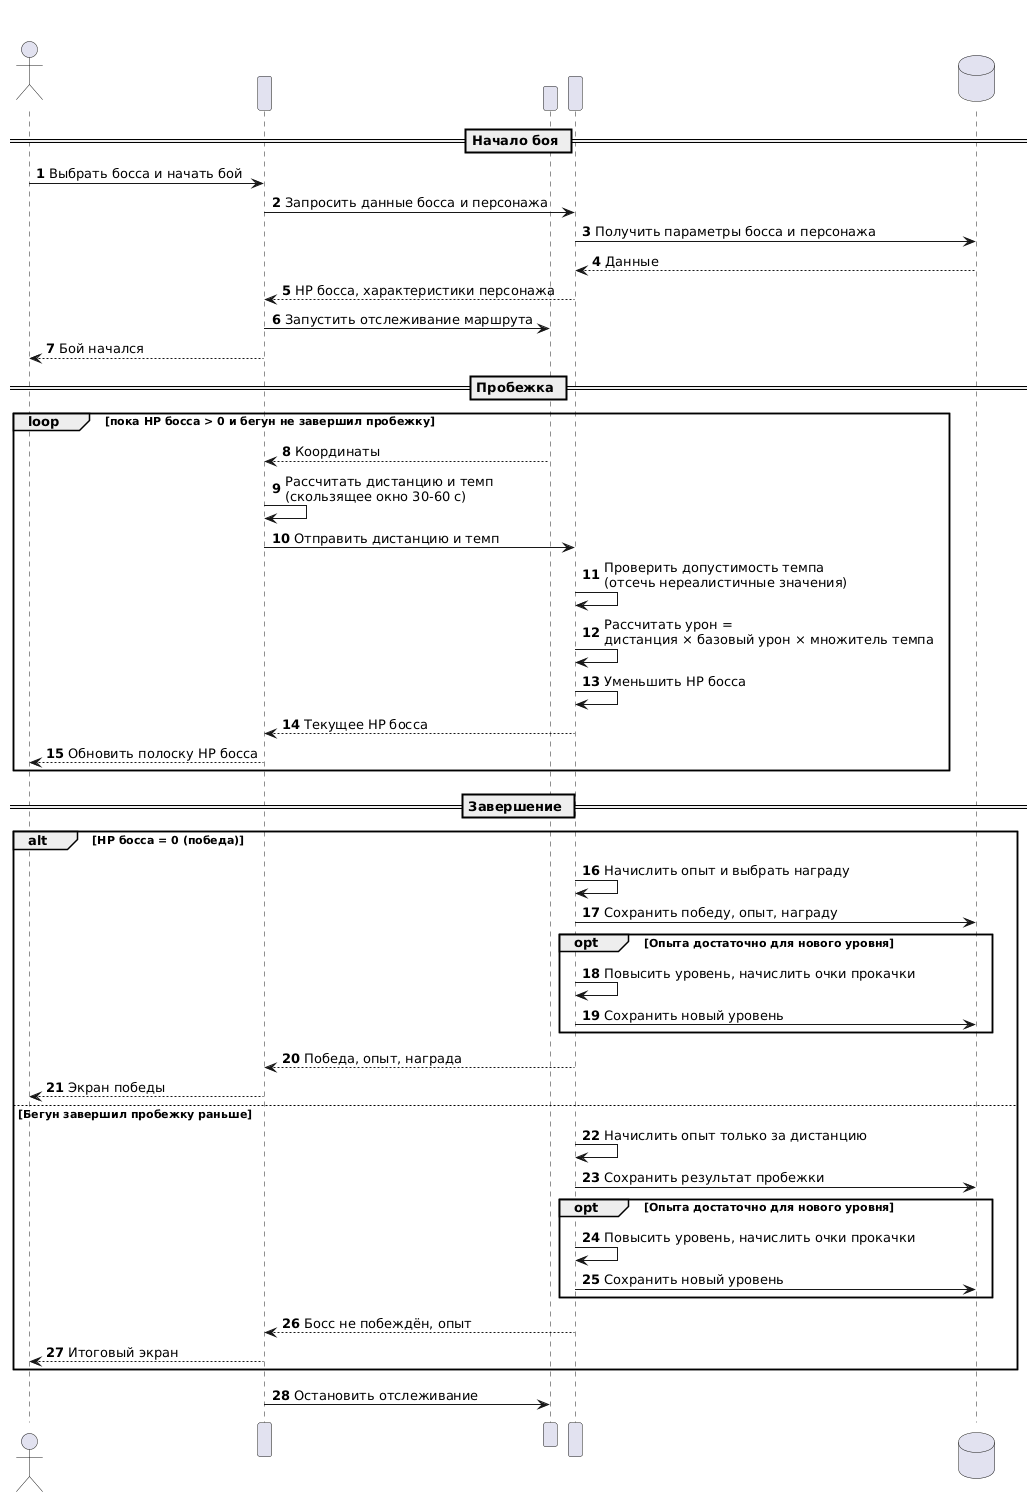

The diagram above was rendered by PlantUML. Its source (embedded in the PNG):
@startuml
title Сражение с боссом
autonumber

actor "Бегун" as User
participant "Мобильное\nприложение" as App
participant "GPS-сервис" as GPS
participant "Сервер\n(игровая логика)" as Server
database "База данных" as DB

== Начало боя ==
User -> App : Выбрать босса и начать бой
App -> Server : Запросить данные босса и персонажа
Server -> DB : Получить параметры босса и персонажа
DB --> Server : Данные
Server --> App : HP босса, характеристики персонажа
App -> GPS : Запустить отслеживание маршрута
App --> User : Бой начался

== Пробежка ==
loop пока HP босса > 0 и бегун не завершил пробежку
    GPS --> App : Координаты
    App -> App : Рассчитать дистанцию и темп\n(скользящее окно 30-60 с)
    App -> Server : Отправить дистанцию и темп
    Server -> Server : Проверить допустимость темпа\n(отсечь нереалистичные значения)
    Server -> Server : Рассчитать урон =\nдистанция × базовый урон × множитель темпа
    Server -> Server : Уменьшить HP босса
    Server --> App : Текущее HP босса
    App --> User : Обновить полоску HP босса
end

== Завершение ==
alt HP босса = 0 (победа)
    Server -> Server : Начислить опыт и выбрать награду
    Server -> DB : Сохранить победу, опыт, награду
    opt Опыта достаточно для нового уровня
        Server -> Server : Повысить уровень, начислить очки прокачки
        Server -> DB : Сохранить новый уровень
    end
    Server --> App : Победа, опыт, награда
    App --> User : Экран победы
else Бегун завершил пробежку раньше
    Server -> Server : Начислить опыт только за дистанцию
    Server -> DB : Сохранить результат пробежки
    opt Опыта достаточно для нового уровня
        Server -> Server : Повысить уровень, начислить очки прокачки
        Server -> DB : Сохранить новый уровень
    end
    Server --> App : Босс не побеждён, опыт
    App --> User : Итоговый экран
end

App -> GPS : Остановить отслеживание
@enduml